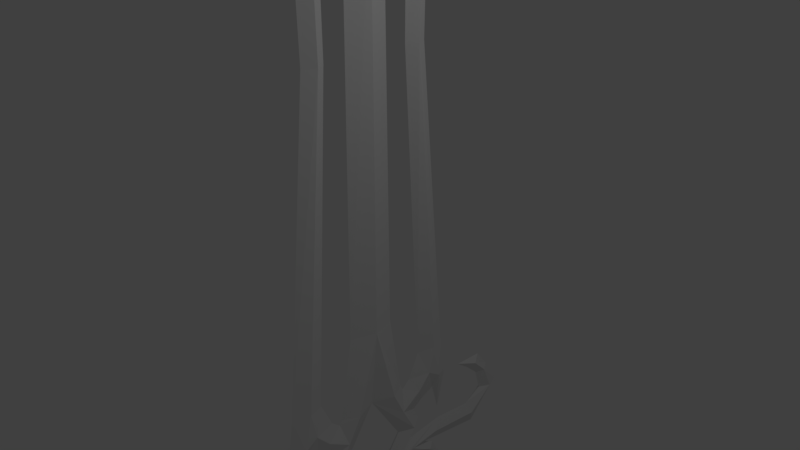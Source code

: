 # Source: trident_blade.blend  (saved by Blender 2.78.0; exported with 4.5.12 LTS)
import bpy
from mathutils import Matrix  # noqa: F401  (used for matrix-valued properties, if any)

bpy.ops.wm.read_factory_settings(use_empty=True)
scene = bpy.context.scene
scene.name = 'Scene'

# ---- collections
col_collection_1 = bpy.data.collections.new('Collection 1'); scene.collection.children.link(col_collection_1)

# ---- world
world_world = bpy.data.worlds.new('World'); scene.world = world_world
world_world.color = (0.05088, 0.05088, 0.05088)
world_world.use_sun_shadow = False
world_world.sun_shadow_jitter_overblur = 0.0
world_world.cycles.sampling_method = 'MANUAL'

# ---- cameras
cam_camera = bpy.data.cameras.new('Camera')
cam_camera.clip_end = 100.0
cam_camera.lens = 35.0
cam_camera.sensor_width = 32.0
cam_camera.sensor_height = 18.0
cam_camera.ortho_scale = 7.314
cam_camera.dof.focus_distance = 0.0
cam_camera.dof.aperture_fstop = 128.0

# ---- lights
light_lamp = bpy.data.lights.new('Lamp', 'POINT')
light_lamp.transmission_factor = 0.0
light_lamp.cutoff_distance = 30.0
light_lamp.energy = 100.0
light_lamp.shadow_buffer_clip_start = 1.001
light_lamp.shadow_soft_size = 0.1
light_lamp.shadow_maximum_resolution = 0.006
light_lamp.use_absolute_resolution = True

# ---- meshes
me_plane_001 = bpy.data.meshes.new('Plane.001')
me_plane_001.from_pydata([(1.235e-07, -1.074, 1.091), (1.235e-07, -1.074, -1.117), (8.375e-07, -0.7919, 13.72), (1.423e-07, -1.093, 3.058), (-8.137e-09, 0.0, 1.498), (-8.137e-09, 0.0, -1.524), (1.744e-07, -1.502, -0.01289), (1.423e-07, -0.7541, 2.996), (1.49e-07, -1.288, 0.5391), (8.263e-08, -0.7311, 0.7859), (8.263e-08, -0.7311, -0.8296), (1.351e-07, -1.25, 3.21), (1.423e-07, -1.737, 1.897), (-1.366e-08, 0.0, 1.084), (-1.366e-08, 0.0, -1.127), (1.181e-07, -1.029, -0.02181), (1.423e-07, -1.207, 1.679), (1.004e-07, -0.88, 0.3821), (1.423e-07, -1.506, 1.788), (1.423e-07, -2.11, 0.825), (1.49e-07, -1.288, -0.5649), (1.004e-07, -0.88, -0.4257), (1.423e-07, -1.996, 0.6459), (1.423e-07, -2.378, 1.114), (1.654e-07, -1.809, -9.168e-08), (1.423e-07, -2.655, 0.1193), (1.423e-07, -1.653, 0.2424), (0.0, 0.0, 2.038), (1.423e-07, -1.653, -0.2424), (6.095e-08, -0.5499, 1.284), (1.422e-07, -2.078, -7.879e-08), (1.423e-07, -2.352, -1.168), (1.423e-07, -2.081, 0.1561), (1.422e-07, -2.291, 0.08921), (1.423e-07, -2.081, -0.1561), (3.178e-08, -0.3046, 0.9432), (8.594e-07, -0.8365, 14.34), (8.387e-07, -1.244, 12.68), (6.258e-08, -0.4446, 1.845), (0.0, 0.0, 4.235), (6.258e-08, -0.3375, 4.041), (4.358e-07, 0.0, 15.17), (5.518e-07, -0.4489, 14.35), (9.088e-07, 0.0, 15.72), (8.945e-07, -1.418, 14.2), (8.873e-07, -0.9146, 15.12), (8.61e-07, -1.278, 13.3), (9.423e-07, 0.0, 17.35), (5.697e-08, -0.5315, -1.322), (3.398e-08, -0.3617, -0.98), (1.028e-07, -0.9055, -1.181), (6.75e-08, -0.6163, -0.8763), (5.697e-08, -0.6284, -1.744), (1.028e-07, -1.03, -1.864), (5.697e-08, -0.2259, -2.402), (1.028e-07, -0.4578, -2.731), (5.697e-08, 0.0, -2.783), (1.028e-07, -0.3462, -3.169), (1.028e-07, 0.0, -3.15), (1.003e-07, -0.2888, -4.336), (1.003e-07, 0.0, -4.317), (1.707e-08, -0.3157, -5.255), (1.707e-08, 0.0, -5.236), (1.028e-07, -0.4189, -6.209), (1.028e-07, 0.0, -6.18), (1.028e-07, -0.6756, -7.47), (1.028e-07, 0.0, -6.659), (1.028e-07, -1.1, -7.415)], [], [(6, 20, 21, 15), (0, 8, 17, 9), (31, 33, 25), (19, 22, 16, 18), (29, 4, 27, 38), (25, 33, 19, 23), (20, 6, 24, 28), (6, 8, 26, 24), (8, 6, 15, 17), (48, 5, 14, 49), (18, 16, 7, 3), (20, 1, 10, 21), (33, 32, 22, 19), (12, 18, 3, 11), (23, 19, 18, 12), (4, 29, 35, 13), (34, 30, 33, 31), (24, 26, 32, 30), (28, 24, 30, 34), (30, 32, 33), (11, 3, 2, 37), (3, 7, 2), (35, 29, 0, 9), (38, 27, 39, 40), (40, 39, 41, 42), (46, 36, 45, 44), (37, 2, 36, 46), (45, 36, 43, 47), (50, 48, 49, 51), (1, 50, 51, 10), (48, 50, 53, 52), (52, 53, 55, 54), (54, 55, 57, 56), (56, 57, 58), (58, 57, 59, 60), (60, 59, 61, 62), (62, 61, 63, 64), (64, 63, 65, 66), (65, 63, 67)])
me_plane_001.use_remesh_preserve_volume = False
me_plane_001.use_remesh_preserve_attributes = False
me_plane_001.use_mirror_vertex_groups = False
me_plane_001.update()
me_plane = bpy.data.meshes.new('Plane')
me_plane.from_pydata([(0.0, -0.9228, -3.138), (0.0, -0.4661, -3.837), (0.0, -0.5568, -2.384), (0.0, -0.3551, -1.168), (0.0, -0.3809, 6.987), (0.0, 0.0, -4.139), (0.0, 0.0, -2.384), (0.1239, 0.0, -1.168), (0.0, 0.0, 8.662), (0.0, -0.5474, 4.464), (0.0, -1.075, 4.475), (0.0, -0.5918, -2.456), (0.0, -0.8244, -2.935), (0.0, -0.9756, 4.157), (0.0, -0.6346, 4.25), (0.0, -0.6248, 2.614), (0.0, -0.9471, 2.614), (0.0, -1.323, -3.151), (0.0, -1.458, -2.535), (0.0, -1.364, -1.91), (0.0, -0.8933, -1.963), (0.0, -1.205, -2.726), (0.0, -0.9935, -2.819), (0.0, -0.7169, -2.349), (0.0, -0.5738, 6.488), (0.0, -0.2974, 4.465), (0.1239, 0.0, 4.465), (0.0, -0.723, -3.445), (0.0, -1.362, -3.375), (0.0, -1.074, -3.692), (0.0, -1.989, -3.45), (0.0, -2.126, -3.853), (0.0, -2.427, -2.871), (0.0, -2.654, -3.284), (0.0, -2.287, -3.285), (0.0, -1.763, -2.585), (0.0, -1.974, -2.742), (0.0, -2.217, -2.603), (0.0, -2.186, -2.94), (0.0, -0.6539, -3.823), (0.08312, -0.7431, -3.593), (0.0, -1.341, -4.013), (0.0, -0.9799, -3.849), (0.0, -1.237, -3.787), (0.0, -0.3255, -4.603), (0.06446, 0.0, -4.474), (0.0, -0.3202, -4.412), (0.0, 0.0, -4.302), (0.0, -0.6309, -4.308), (0.0, -0.6203, -4.096), (0.0, -0.9847, -4.192), (0.0, -1.08, -4.003), (0.0, -1.09, -4.333), (0.0, -1.293, -4.303), (0.0, -0.9799, -4.604), (0.0, -0.2595, -4.826), (0.0, 0.0, -4.782), (0.0, -0.6459, -4.996), (0.0, 0.0, -3.716), (0.0, -0.5097, -3.202), (0.0, -0.3066, -3.508), (0.1239, -0.368, -3.672), (0.08595, -1.22, -3.531), (0.08595, -2.456, -3.284), (0.08595, -2.047, -3.622), (0.08595, -2.3, -2.907), (0.08595, -2.08, -2.681), (0.08595, -1.107, -3.818), (0.08595, -0.9508, -3.73), (0.06711, -0.2567, -4.724), (0.06446, -0.6252, -4.195), (0.06446, -1.028, -4.106), (0.06446, -1.179, -4.32), (0.06446, -0.3248, -4.504), (0.1239, -0.3235, -2.384), (0.0, 0.0, -3.899), (0.1239, -0.7236, -3.169), (0.1239, 0.0, 6.771), (0.09547, -0.848, -2.572), (0.09547, -1.05, -2.345), (0.09547, -1.253, -2.481), (0.1097, -0.514, -2.772), (0.09547, -0.776, 2.614), (0.09547, -1.132, -1.936), (0.09547, -0.808, 4.489)], [], [(25, 26, 77, 4), (2, 74, 7, 3), (0, 76, 81, 12), (0, 27, 61, 76), (12, 81, 78, 22), (19, 83, 82, 16), (21, 80, 17), (22, 78, 79, 21), (19, 80, 83), (84, 82, 15, 14), (3, 7, 26, 25), (27, 28, 62, 40, 61), (29, 62, 64, 31), (31, 64, 63, 33), (32, 65, 66, 37), (37, 66, 35), (42, 67, 41), (44, 45, 73), (46, 49, 70, 73), (49, 51, 71, 70), (51, 53, 72, 71), (45, 69, 55, 56), (55, 69, 57), (53, 54, 72), (61, 40, 39, 1), (64, 62, 28, 30), (68, 40, 29), (35, 66, 36), (63, 64, 30, 34), (41, 67, 43), (65, 63, 34, 38), (66, 65, 38, 36), (40, 62, 29), (67, 68, 29, 43), (33, 63, 65, 32), (68, 42, 39, 40), (42, 68, 67), (70, 71, 50, 48), (72, 54, 52), (71, 72, 52, 50), (73, 45, 47, 46), (73, 70, 48, 44), (69, 45, 44), (57, 69, 44), (74, 81, 76, 59, 6), (76, 61, 75, 58, 60, 59), (7, 74, 6), (4, 77, 8), (61, 1, 5, 75), (24, 84, 9), (17, 80, 18), (79, 78, 23, 20), (78, 81, 11, 23), (79, 80, 21), (18, 80, 19), (82, 83, 20, 15), (16, 82, 84, 13), (14, 9, 84), (83, 80, 79), (84, 24, 10), (84, 10, 13), (79, 20, 83), (11, 81, 74, 2)])
me_plane.use_remesh_preserve_volume = False
me_plane.use_remesh_preserve_attributes = False
me_plane.use_mirror_vertex_groups = False
me_plane.update()

# ---- objects
ob_plane_001 = bpy.data.objects.new('Plane.001', me_plane_001)
ob_plane = bpy.data.objects.new('Plane', me_plane)
ob_lamp = bpy.data.objects.new('Lamp', light_lamp)
ob_camera = bpy.data.objects.new('Camera', cam_camera)

# ---- transforms, parenting, visibility, modifiers, constraints
ob_plane_001.location = (0.0, 0.0, 0.0)
ob_plane_001.lineart.crease_threshold = 0.0
_m = ob_plane_001.modifiers.new('Mirror', 'MIRROR')
_m.use_axis = (False, True, False)
_m.use_clip = True
ob_plane.location = (4.603e-15, -26.68, 20.73)
ob_plane.lineart.crease_threshold = 0.0
_m = ob_plane.modifiers.new('Mirror', 'MIRROR')
_m.use_axis = (True, True, False)
_m.use_clip = True
ob_lamp.location = (4.076, -25.68, 26.63)
ob_lamp.rotation_euler = (0.6503, 0.05522, 1.866)
ob_lamp.lock_rotations_4d = False
ob_lamp.empty_display_type = 'ARROWS'
ob_lamp.color = (0.0, 0.0, 0.0, 0.0)
ob_lamp.lineart.crease_threshold = 0.0
ob_camera.location = (7.481, -33.19, 26.07)
ob_camera.rotation_euler = (1.109, 0.0, 0.8149)
ob_camera.lock_rotations_4d = False
ob_camera.empty_display_type = 'ARROWS'
ob_camera.color = (0.0, 0.0, 0.0, 0.0)
ob_camera.display_type = 'WIRE'
ob_camera.lineart.crease_threshold = 0.0

# ---- collection membership
col_collection_1.objects.link(ob_plane_001)
col_collection_1.objects.link(ob_plane)
col_collection_1.objects.link(ob_lamp)
col_collection_1.objects.link(ob_camera)

# ---- scene / render settings (as saved in the file)
scene.camera = ob_camera
scene.frame_start = 1; scene.frame_end = 250; scene.frame_set(1)
scene.render.engine = 'BLENDER_EEVEE_NEXT'
scene.render.resolution_percentage = 50
scene.render.dither_intensity = 0.0
scene.cycles.use_denoising = False
scene.cycles.samples = 128
scene.cycles.sampling_pattern = 'TABULATED_SOBOL'
scene.cycles.light_sampling_threshold = 0.0
scene.cycles.use_adaptive_sampling = False
scene.cycles.use_light_tree = False
scene.cycles.blur_glossy = 0.0
scene.cycles.sample_clamp_indirect = 0.0
scene.view_settings.view_transform = 'Standard'
bpy.context.view_layer.update()
